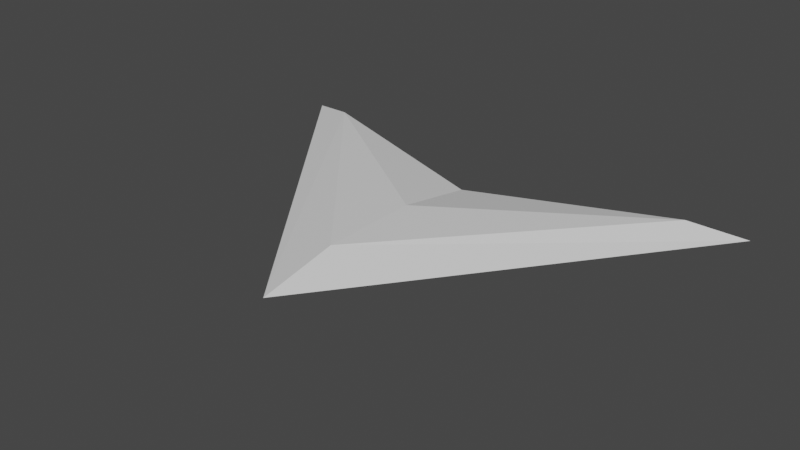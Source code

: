 # Source: HintArrow.blend  (saved by Blender 3.4.6; exported with 4.5.12 LTS)
import bpy
from mathutils import Matrix  # noqa: F401  (used for matrix-valued properties, if any)

bpy.ops.wm.read_factory_settings(use_empty=True)
scene = bpy.context.scene
scene.name = 'Scene'

# ---- collections
col_collection = bpy.data.collections.new('Collection'); scene.collection.children.link(col_collection)

# ---- materials (node trees are filled in below, after node groups)
mat_material = bpy.data.materials.new('Material')
mat_material.alpha_threshold = 0.0
mat_material.use_transparent_shadow = False
mat_material.roughness = 0.5
mat_material.line_color = (0.0, 0.0, 0.0, 1.0)

# ---- material node trees
mat_material.use_nodes = True; mat_material.node_tree.nodes.clear()
_N = mat_material.node_tree.nodes; _L = mat_material.node_tree.links
n0 = _N.new('ShaderNodeOutputMaterial'); n0.name = 'Material Output'; n0.location = (300, 300)
n1 = _N.new('ShaderNodeBsdfPrincipled'); n1.name = 'Principled BSDF'; n1.location = (10, 300)
n1.distribution = 'GGX'
n1.subsurface_method = 'RANDOM_WALK_SKIN'
n1.inputs[3].default_value = 1.45
n1.inputs[27].default_value = (0.0, 0.0, 0.0, 1.0)
n1.inputs[28].default_value = 1.0
_L.new(n1.outputs[0], n0.inputs[0])
n0.is_active_output = True

# ---- world
world_world = bpy.data.worlds.new('World'); scene.world = world_world
world_world.use_nodes = True; world_world.node_tree.nodes.clear()
_N = world_world.node_tree.nodes; _L = world_world.node_tree.links
n0 = _N.new('ShaderNodeOutputWorld'); n0.name = 'World Output'; n0.location = (300, 300)
n1 = _N.new('ShaderNodeBackground'); n1.name = 'Background'; n1.location = (10, 300)
n1.inputs[0].default_value = (0.05088, 0.05088, 0.05088, 1.0)
_L.new(n1.outputs[0], n0.inputs[0])
n0.is_active_output = True
world_world.color = (0.05088, 0.05088, 0.05088)
world_world.use_sun_shadow = False
world_world.sun_shadow_jitter_overblur = 0.0

# ---- meshes
me_cube = bpy.data.meshes.new('Cube')
me_cube.from_pydata([(1.12, -0.1136, 0.06162), (1.12, -0.1134, -0.07644), (0.0, -1.436, 0.08282), (0.0, -1.442, -0.1016), (0.0, -0.8865, 0.08189), (0.0, -0.685, -0.08192), (-1.12, -0.1136, 0.06162), (-1.12, -0.1134, -0.07644), (1.414, 0.0, 0.0), (-1.414, 0.0, 0.0), (0.0, -1.873, 0.0), (0.0, -0.4294, 0.0)], [], [(4, 6, 2), (10, 2, 6, 9), (9, 6, 4, 11), (5, 1, 3), (8, 0, 2, 10), (11, 4, 0, 8), (5, 11, 8, 1), (1, 8, 10, 3), (7, 9, 11, 5), (3, 10, 9, 7), (0, 4, 2), (7, 5, 3)])
_uv = me_cube.uv_layers.new(name='UVMap')
_uv.uv.foreach_set('vector', [0.7642, 0.5873, 1.365, 0.5991, 0.5527, 0.75, 0.5, 0.75, 0.5527, 0.75, 0.5392, 1.0, 0.5, 1.0, 0.5, 0.0, 0.5392, 0.0, 0.6846, 0.25, 0.5, 0.25, 0.1608, 0.5302, 0.4608, 0.5, 0.4479, 0.75, 0.5, 0.5, 0.5392, 0.5, 0.5527, 0.75, 0.5, 0.75, 0.5, 0.25, 0.6846, 0.25, 0.5392, 0.5, 0.5, 0.5, 0.3914, 0.25, 0.5, 0.25, 0.5, 0.5, 0.4608, 0.5, 0.4608, 0.5, 0.5, 0.5, 0.5, 0.75, 0.4479, 0.75, 0.4608, 0.0, 0.5, 0.0, 0.5, 0.25, 0.3914, 0.25, 0.4479, 0.75, 0.5, 0.75, 0.5, 1.0, 0.4608, 1.0, 0.5392, 0.5, 0.7642, 0.5873, 0.5527, 0.75, -0.3621, 0.6001, 0.1608, 0.5302, 0.4479, 0.75])
me_cube.materials.append(mat_material)
me_cube.use_mirror_x = True
me_cube.use_mirror_z = True
me_cube.use_mirror_vertex_groups = False
me_cube.update()

# ---- objects
ob_cube = bpy.data.objects.new('Cube', me_cube)

# ---- transforms, parenting, visibility, modifiers, constraints
ob_cube.location = (0.0, 0.0, 0.0)
ob_cube.lock_rotations_4d = False
ob_cube.empty_display_type = 'ARROWS'
ob_cube.lineart.crease_threshold = 0.0
ob_cube.use_mesh_mirror_x = True
ob_cube.use_mesh_mirror_z = True

# ---- collection membership
col_collection.objects.link(ob_cube)

# ---- scene / render settings (as saved in the file)
scene.frame_start = 1; scene.frame_end = 250; scene.frame_set(1)
scene.render.engine = 'BLENDER_EEVEE_NEXT'
scene.cycles.sampling_pattern = 'TABULATED_SOBOL'
scene.cycles.use_light_tree = False
scene.view_settings.view_transform = 'Filmic'
bpy.context.view_layer.update()

# ---- added for rendering (the .blend has no active camera and no usable light): camera, sun
cam_auto = bpy.data.cameras.new('AutoCamera')
cam_auto.lens = 50.0
cam_auto.sensor_width = 36.0
cam_auto.clip_end = 1000.0
ob_auto_camera = bpy.data.objects.new('AutoCamera', cam_auto)
scene.collection.objects.link(ob_auto_camera)
ob_auto_camera.location = (3.14314, -4.70809, 2.50515)
ob_auto_camera.rotation_euler = (1.09748, -7.21219e-08, 0.694738)
scene.camera = ob_auto_camera
light_auto_sun = bpy.data.lights.new('AutoSun', 'SUN')
light_auto_sun.energy = 3.0
light_auto_sun.angle = 0.0523599
ob_auto_sun = bpy.data.objects.new('AutoSun', light_auto_sun)
scene.collection.objects.link(ob_auto_sun)
ob_auto_sun.rotation_euler = (0.872665, 0.174533, 0.523599)
bpy.context.view_layer.update()
